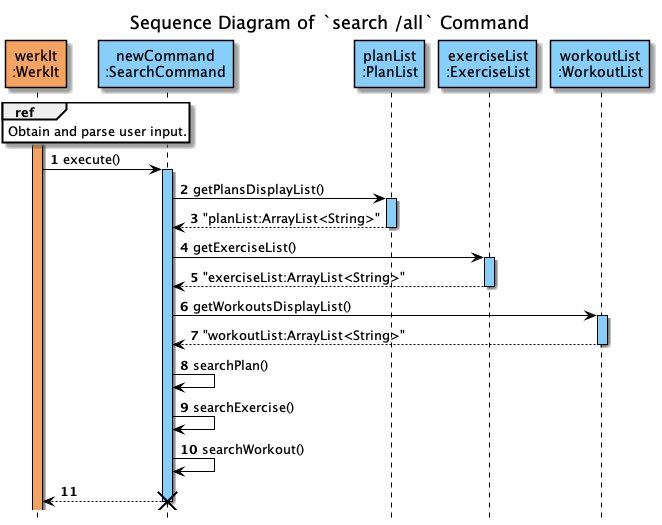

The diagram above was rendered by PlantUML. Its source (embedded in the PNG):
@startuml
'https://plantuml.com/sequence-diagram
!include ../../Style.puml

autonumber
hide footbox
title Sequence Diagram of `search /all` Command


participant "werkIt\n:WerkIt" AS WerkIt  #Sandybrown

ref over WerkIt
Obtain and parse user input.
end

participant "newCommand\n:SearchCommand" AS newCommand #LightSkyBlue
participant "planList\n:PlanList" AS PlanList #LightSkyBlue
participant "exerciseList\n:ExerciseList" AS ExerciseList #LightSkyBlue
participant "workoutList\n:WorkoutList" AS WorkoutList #LightSkyBlue

activate WerkIt  #Sandybrown

WerkIt -> newCommand : execute()
activate newCommand #LightSkyBlue
newCommand -> PlanList : getPlansDisplayList()
activate PlanList #LightSkyBlue

newCommand <-- PlanList : "planList:ArrayList<String>"
deactivate PlanList

newCommand -> ExerciseList : getExerciseList()
activate ExerciseList #LightSkyBlue

newCommand <-- ExerciseList : "exerciseList:ArrayList<String>"
deactivate ExerciseList

newCommand -> WorkoutList : getWorkoutsDisplayList()
activate WorkoutList #LightSkyBlue

newCommand <-- WorkoutList : "workoutList:ArrayList<String>"
deactivate WorkoutList

newCommand -> newCommand : searchPlan()
newCommand -> newCommand : searchExercise()
newCommand -> newCommand : searchWorkout()
newCommand --> WerkIt
deactivate newCommand

destroy newCommand
@enduml